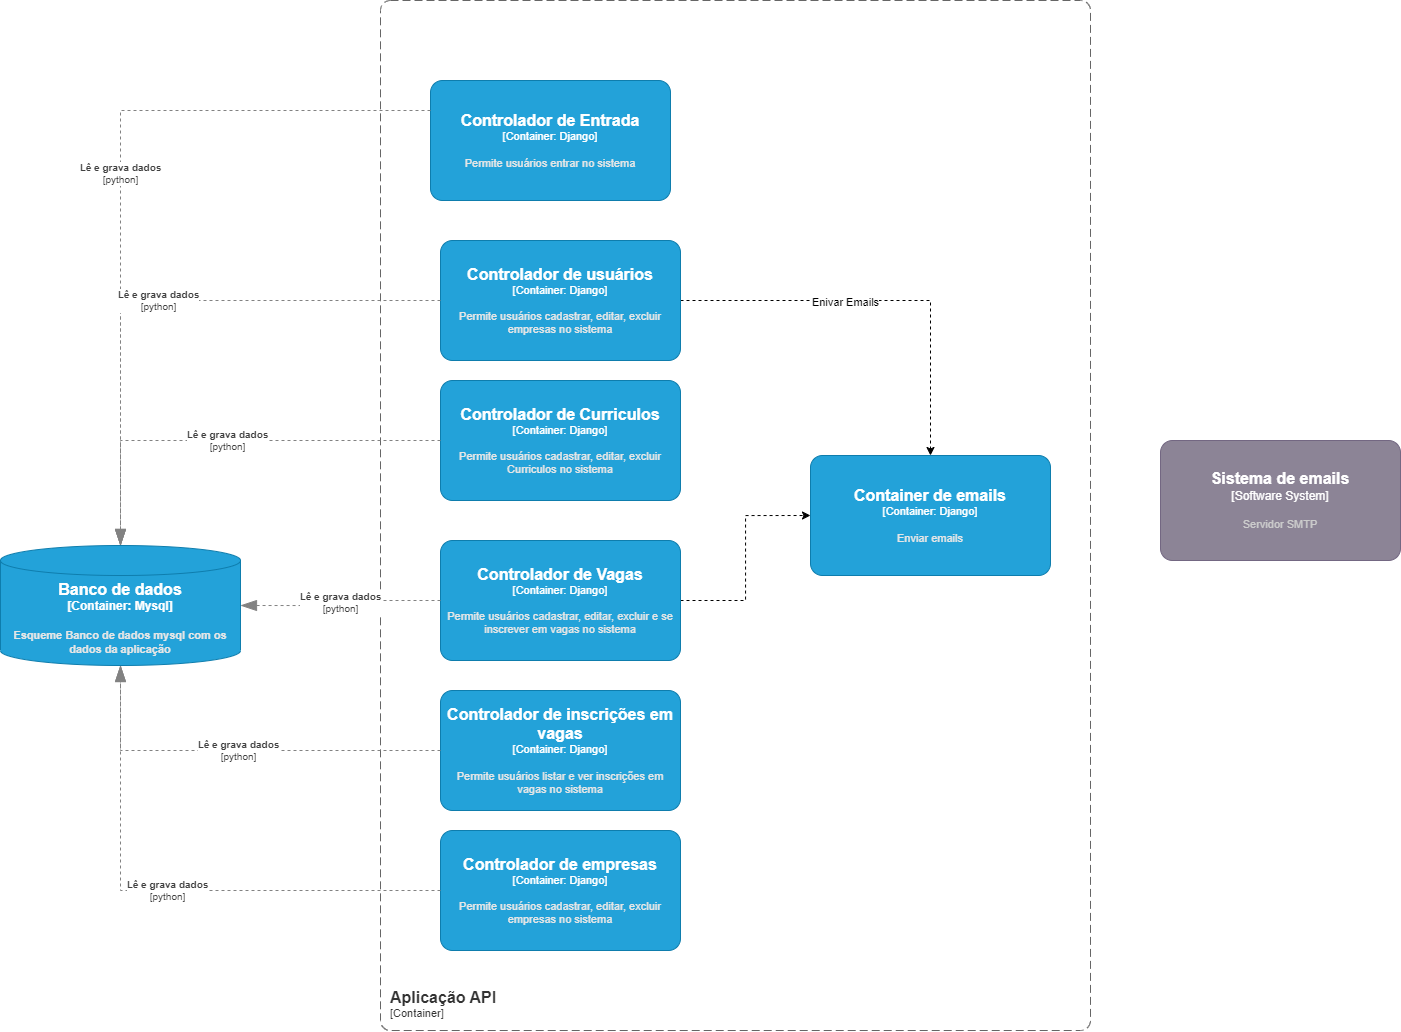

The diagram above was exported from draw.io. Its source (the exported page's mxGraphModel, read from the mxfile embedded in the PNG):
<mxGraphModel dx="2500" dy="2036" grid="1" gridSize="10" guides="1" tooltips="1" connect="1" arrows="1" fold="1" page="1" pageScale="1" pageWidth="827" pageHeight="1169" math="0" shadow="0">
  <root>
    <mxCell id="0" />
    <mxCell id="1" parent="0" />
    <object placeholders="1" c4Name="Aplicação API" c4Type="ContainerScopeBoundary" c4Application="Container" label="&lt;font style=&quot;font-size: 16px&quot;&gt;&lt;b&gt;&lt;div style=&quot;text-align: left&quot;&gt;%c4Name%&lt;/div&gt;&lt;/b&gt;&lt;/font&gt;&lt;div style=&quot;text-align: left&quot;&gt;[%c4Application%]&lt;/div&gt;" id="wMVLR5LefdlKKFcgERf--1">
      <mxCell style="rounded=1;fontSize=11;whiteSpace=wrap;html=1;dashed=1;arcSize=20;fillColor=none;strokeColor=#666666;fontColor=#333333;labelBackgroundColor=none;align=left;verticalAlign=bottom;labelBorderColor=none;spacingTop=0;spacing=10;dashPattern=8 4;metaEdit=1;rotatable=0;perimeter=rectanglePerimeter;noLabel=0;labelPadding=0;allowArrows=0;connectable=0;expand=0;recursiveResize=0;editable=1;pointerEvents=0;absoluteArcSize=1;points=[[0.25,0,0],[0.5,0,0],[0.75,0,0],[1,0.25,0],[1,0.5,0],[1,0.75,0],[0.75,1,0],[0.5,1,0],[0.25,1,0],[0,0.75,0],[0,0.5,0],[0,0.25,0]];shadow=0;glass=0;sketch=0;" parent="1" vertex="1">
        <mxGeometry x="-240" y="-140" width="710" height="1030" as="geometry" />
      </mxCell>
    </object>
    <object placeholders="1" c4Name="Sistema de emails" c4Type="Software System" c4Description="Servidor SMTP" label="&lt;font style=&quot;font-size: 16px&quot;&gt;&lt;b&gt;%c4Name%&lt;/b&gt;&lt;/font&gt;&lt;div&gt;[%c4Type%]&lt;/div&gt;&lt;br&gt;&lt;div&gt;&lt;font style=&quot;font-size: 11px&quot;&gt;&lt;font color=&quot;#cccccc&quot;&gt;%c4Description%&lt;/font&gt;&lt;/div&gt;" id="m_22KK4uK7SVS36Lcoee-1">
      <mxCell style="rounded=1;whiteSpace=wrap;html=1;labelBackgroundColor=none;fillColor=#8C8496;fontColor=#ffffff;align=center;arcSize=10;strokeColor=#736782;metaEdit=1;resizable=0;points=[[0.25,0,0],[0.5,0,0],[0.75,0,0],[1,0.25,0],[1,0.5,0],[1,0.75,0],[0.75,1,0],[0.5,1,0],[0.25,1,0],[0,0.75,0],[0,0.5,0],[0,0.25,0]];shadow=0;glass=0;sketch=0;" parent="1" vertex="1">
        <mxGeometry x="540" y="300" width="240" height="120" as="geometry" />
      </mxCell>
    </object>
    <object placeholders="1" c4Name="Controlador de Entrada" c4Type="Container" c4Technology="Django" c4Description="Permite usuários entrar no sistema" label="&lt;font style=&quot;font-size: 16px&quot;&gt;&lt;b&gt;%c4Name%&lt;/b&gt;&lt;/font&gt;&lt;div&gt;[%c4Type%: %c4Technology%]&lt;/div&gt;&lt;br&gt;&lt;div&gt;&lt;font style=&quot;font-size: 11px&quot;&gt;&lt;font color=&quot;#E6E6E6&quot;&gt;%c4Description%&lt;/font&gt;&lt;/div&gt;" id="m_22KK4uK7SVS36Lcoee-2">
      <mxCell style="rounded=1;whiteSpace=wrap;html=1;fontSize=11;labelBackgroundColor=none;fillColor=#23A2D9;fontColor=#ffffff;align=center;arcSize=10;strokeColor=#0E7DAD;metaEdit=1;resizable=0;points=[[0.25,0,0],[0.5,0,0],[0.75,0,0],[1,0.25,0],[1,0.5,0],[1,0.75,0],[0.75,1,0],[0.5,1,0],[0.25,1,0],[0,0.75,0],[0,0.5,0],[0,0.25,0]];shadow=0;glass=0;sketch=0;" parent="1" vertex="1">
        <mxGeometry x="-190" y="-60" width="240" height="120" as="geometry" />
      </mxCell>
    </object>
    <mxCell id="xwsDjFFd-e7XVONh9HzM-9" style="edgeStyle=orthogonalEdgeStyle;rounded=0;orthogonalLoop=1;jettySize=auto;html=1;entryX=0;entryY=0.5;entryDx=0;entryDy=0;entryPerimeter=0;dashed=1;strokeColor=default;" parent="1" source="m_22KK4uK7SVS36Lcoee-3" target="xwsDjFFd-e7XVONh9HzM-7" edge="1">
      <mxGeometry relative="1" as="geometry" />
    </mxCell>
    <object placeholders="1" c4Name="Controlador de Vagas" c4Type="Container" c4Technology="Django" c4Description="Permite usuários cadastrar, editar, excluir e se inscrever em vagas no sistema" label="&lt;font style=&quot;font-size: 16px&quot;&gt;&lt;b&gt;%c4Name%&lt;/b&gt;&lt;/font&gt;&lt;div&gt;[%c4Type%: %c4Technology%]&lt;/div&gt;&lt;br&gt;&lt;div&gt;&lt;font style=&quot;font-size: 11px&quot;&gt;&lt;font color=&quot;#E6E6E6&quot;&gt;%c4Description%&lt;/font&gt;&lt;/div&gt;" id="m_22KK4uK7SVS36Lcoee-3">
      <mxCell style="rounded=1;whiteSpace=wrap;html=1;fontSize=11;labelBackgroundColor=none;fillColor=#23A2D9;fontColor=#ffffff;align=center;arcSize=10;strokeColor=#0E7DAD;metaEdit=1;resizable=0;points=[[0.25,0,0],[0.5,0,0],[0.75,0,0],[1,0.25,0],[1,0.5,0],[1,0.75,0],[0.75,1,0],[0.5,1,0],[0.25,1,0],[0,0.75,0],[0,0.5,0],[0,0.25,0]];shadow=0;glass=0;sketch=0;" parent="1" vertex="1">
        <mxGeometry x="-180" y="400" width="240" height="120" as="geometry" />
      </mxCell>
    </object>
    <object placeholders="1" c4Name="Controlador de Curriculos" c4Type="Container" c4Technology="Django" c4Description="Permite usuários cadastrar, editar, excluir Curriculos no sistema" label="&lt;font style=&quot;font-size: 16px&quot;&gt;&lt;b&gt;%c4Name%&lt;/b&gt;&lt;/font&gt;&lt;div&gt;[%c4Type%: %c4Technology%]&lt;/div&gt;&lt;br&gt;&lt;div&gt;&lt;font style=&quot;font-size: 11px&quot;&gt;&lt;font color=&quot;#E6E6E6&quot;&gt;%c4Description%&lt;/font&gt;&lt;/div&gt;" id="m_22KK4uK7SVS36Lcoee-4">
      <mxCell style="rounded=1;whiteSpace=wrap;html=1;fontSize=11;labelBackgroundColor=none;fillColor=#23A2D9;fontColor=#ffffff;align=center;arcSize=10;strokeColor=#0E7DAD;metaEdit=1;resizable=0;points=[[0.25,0,0],[0.5,0,0],[0.75,0,0],[1,0.25,0],[1,0.5,0],[1,0.75,0],[0.75,1,0],[0.5,1,0],[0.25,1,0],[0,0.75,0],[0,0.5,0],[0,0.25,0]];shadow=0;glass=0;sketch=0;" parent="1" vertex="1">
        <mxGeometry x="-180" y="240" width="240" height="120" as="geometry" />
      </mxCell>
    </object>
    <object placeholders="1" c4Name="Controlador de empresas " c4Type="Container" c4Technology="Django" c4Description="Permite usuários cadastrar, editar, excluir empresas no sistema" label="&lt;font style=&quot;font-size: 16px&quot;&gt;&lt;b&gt;%c4Name%&lt;/b&gt;&lt;/font&gt;&lt;div&gt;[%c4Type%: %c4Technology%]&lt;/div&gt;&lt;br&gt;&lt;div&gt;&lt;font style=&quot;font-size: 11px&quot;&gt;&lt;font color=&quot;#E6E6E6&quot;&gt;%c4Description%&lt;/font&gt;&lt;/div&gt;" id="m_22KK4uK7SVS36Lcoee-6">
      <mxCell style="rounded=1;whiteSpace=wrap;html=1;fontSize=11;labelBackgroundColor=none;fillColor=#23A2D9;fontColor=#ffffff;align=center;arcSize=10;strokeColor=#0E7DAD;metaEdit=1;resizable=0;points=[[0.25,0,0],[0.5,0,0],[0.75,0,0],[1,0.25,0],[1,0.5,0],[1,0.75,0],[0.75,1,0],[0.5,1,0],[0.25,1,0],[0,0.75,0],[0,0.5,0],[0,0.25,0]];shadow=0;glass=0;sketch=0;" parent="1" vertex="1">
        <mxGeometry x="-180" y="690" width="240" height="120" as="geometry" />
      </mxCell>
    </object>
    <mxCell id="xwsDjFFd-e7XVONh9HzM-8" style="edgeStyle=orthogonalEdgeStyle;rounded=0;orthogonalLoop=1;jettySize=auto;html=1;dashed=1;strokeColor=default;" parent="1" source="m_22KK4uK7SVS36Lcoee-7" target="xwsDjFFd-e7XVONh9HzM-7" edge="1">
      <mxGeometry relative="1" as="geometry" />
    </mxCell>
    <mxCell id="xwsDjFFd-e7XVONh9HzM-10" value="Enivar Emails" style="edgeLabel;html=1;align=center;verticalAlign=middle;resizable=0;points=[];" parent="xwsDjFFd-e7XVONh9HzM-8" vertex="1" connectable="0">
      <mxGeometry x="-0.1852" relative="1" as="geometry">
        <mxPoint y="1" as="offset" />
      </mxGeometry>
    </mxCell>
    <object placeholders="1" c4Name="Controlador de usuários" c4Type="Container" c4Technology="Django" c4Description="Permite usuários cadastrar, editar, excluir empresas no sistema" label="&lt;font style=&quot;font-size: 16px&quot;&gt;&lt;b&gt;%c4Name%&lt;/b&gt;&lt;/font&gt;&lt;div&gt;[%c4Type%: %c4Technology%]&lt;/div&gt;&lt;br&gt;&lt;div&gt;&lt;font style=&quot;font-size: 11px&quot;&gt;&lt;font color=&quot;#E6E6E6&quot;&gt;%c4Description%&lt;/font&gt;&lt;/div&gt;" id="m_22KK4uK7SVS36Lcoee-7">
      <mxCell style="rounded=1;whiteSpace=wrap;html=1;fontSize=11;labelBackgroundColor=none;fillColor=#23A2D9;fontColor=#ffffff;align=center;arcSize=10;strokeColor=#0E7DAD;metaEdit=1;resizable=0;points=[[0.25,0,0],[0.5,0,0],[0.75,0,0],[1,0.25,0],[1,0.5,0],[1,0.75,0],[0.75,1,0],[0.5,1,0],[0.25,1,0],[0,0.75,0],[0,0.5,0],[0,0.25,0]];shadow=0;glass=0;sketch=0;" parent="1" vertex="1">
        <mxGeometry x="-180" y="100" width="240" height="120" as="geometry" />
      </mxCell>
    </object>
    <object placeholders="1" c4Name="Controlador de inscrições em vagas" c4Type="Container" c4Technology="Django" c4Description="Permite usuários listar e ver inscrições em vagas no sistema" label="&lt;font style=&quot;font-size: 16px&quot;&gt;&lt;b&gt;%c4Name%&lt;/b&gt;&lt;/font&gt;&lt;div&gt;[%c4Type%: %c4Technology%]&lt;/div&gt;&lt;br&gt;&lt;div&gt;&lt;font style=&quot;font-size: 11px&quot;&gt;&lt;font color=&quot;#E6E6E6&quot;&gt;%c4Description%&lt;/font&gt;&lt;/div&gt;" id="m_22KK4uK7SVS36Lcoee-8">
      <mxCell style="rounded=1;whiteSpace=wrap;html=1;fontSize=11;labelBackgroundColor=none;fillColor=#23A2D9;fontColor=#ffffff;align=center;arcSize=10;strokeColor=#0E7DAD;metaEdit=1;resizable=0;points=[[0.25,0,0],[0.5,0,0],[0.75,0,0],[1,0.25,0],[1,0.5,0],[1,0.75,0],[0.75,1,0],[0.5,1,0],[0.25,1,0],[0,0.75,0],[0,0.5,0],[0,0.25,0]];shadow=0;glass=0;sketch=0;" parent="1" vertex="1">
        <mxGeometry x="-180" y="550" width="240" height="120" as="geometry" />
      </mxCell>
    </object>
    <object placeholders="1" c4Type="Banco de dados" c4Container="Container" c4Technology="Mysql" c4Description="Esqueme Banco de dados mysql com os dados da aplicação" label="&lt;font style=&quot;font-size: 16px&quot;&gt;&lt;b&gt;%c4Type%&lt;/font&gt;&lt;div&gt;[%c4Container%:&amp;nbsp;%c4Technology%]&lt;/div&gt;&lt;br&gt;&lt;div&gt;&lt;font style=&quot;font-size: 11px&quot;&gt;&lt;font color=&quot;#E6E6E6&quot;&gt;%c4Description%&lt;/font&gt;&lt;/div&gt;" id="Iln19nfnUei-y1L9Y64M-1">
      <mxCell style="shape=cylinder3;size=15;whiteSpace=wrap;html=1;boundedLbl=1;rounded=0;labelBackgroundColor=none;fillColor=#23A2D9;fontSize=12;fontColor=#ffffff;align=center;strokeColor=#0E7DAD;metaEdit=1;points=[[0.5,0,0],[1,0.25,0],[1,0.5,0],[1,0.75,0],[0.5,1,0],[0,0.75,0],[0,0.5,0],[0,0.25,0]];resizable=0;" parent="1" vertex="1">
        <mxGeometry x="-620" y="405" width="240" height="120" as="geometry" />
      </mxCell>
    </object>
    <object placeholders="1" c4Type="Relationship" c4Technology="python" c4Description="Lê e grava dados" label="&lt;div style=&quot;text-align: left&quot;&gt;&lt;div style=&quot;text-align: center&quot;&gt;&lt;b&gt;%c4Description%&lt;/b&gt;&lt;/div&gt;&lt;div style=&quot;text-align: center&quot;&gt;[%c4Technology%]&lt;/div&gt;&lt;/div&gt;" id="ieuHOcnCxMjkQlKRbUGd-1">
      <mxCell style="endArrow=blockThin;html=1;fontSize=10;fontColor=#404040;strokeWidth=1;endFill=1;strokeColor=#828282;elbow=vertical;metaEdit=1;endSize=14;startSize=14;jumpStyle=arc;jumpSize=16;rounded=0;edgeStyle=orthogonalEdgeStyle;dashed=1;entryX=0.5;entryY=0;entryDx=0;entryDy=0;entryPerimeter=0;" parent="1" source="m_22KK4uK7SVS36Lcoee-4" target="Iln19nfnUei-y1L9Y64M-1" edge="1">
        <mxGeometry width="240" relative="1" as="geometry">
          <mxPoint x="-190" y="276.96000000000004" as="sourcePoint" />
          <mxPoint x="-570" y="407" as="targetPoint" />
          <Array as="points">
            <mxPoint x="-500" y="300" />
          </Array>
        </mxGeometry>
      </mxCell>
    </object>
    <object placeholders="1" c4Type="Relationship" c4Technology="python" c4Description="Lê e grava dados" label="&lt;div style=&quot;text-align: left&quot;&gt;&lt;div style=&quot;text-align: center&quot;&gt;&lt;b&gt;%c4Description%&lt;/b&gt;&lt;/div&gt;&lt;div style=&quot;text-align: center&quot;&gt;[%c4Technology%]&lt;/div&gt;&lt;/div&gt;" id="xwsDjFFd-e7XVONh9HzM-1">
      <mxCell style="endArrow=blockThin;html=1;fontSize=10;fontColor=#404040;strokeWidth=1;endFill=1;strokeColor=#828282;elbow=vertical;metaEdit=1;endSize=14;startSize=14;jumpStyle=arc;jumpSize=16;rounded=0;edgeStyle=orthogonalEdgeStyle;dashed=1;exitX=0;exitY=0.25;exitDx=0;exitDy=0;exitPerimeter=0;" parent="1" source="m_22KK4uK7SVS36Lcoee-2" target="Iln19nfnUei-y1L9Y64M-1" edge="1">
        <mxGeometry width="240" relative="1" as="geometry">
          <mxPoint x="-229.03999999999996" y="286.96000000000004" as="sourcePoint" />
          <mxPoint x="-470" y="280" as="targetPoint" />
        </mxGeometry>
      </mxCell>
    </object>
    <object placeholders="1" c4Type="Relationship" c4Technology="python" c4Description="Lê e grava dados" label="&lt;div style=&quot;text-align: left&quot;&gt;&lt;div style=&quot;text-align: center&quot;&gt;&lt;b&gt;%c4Description%&lt;/b&gt;&lt;/div&gt;&lt;div style=&quot;text-align: center&quot;&gt;[%c4Technology%]&lt;/div&gt;&lt;/div&gt;" id="xwsDjFFd-e7XVONh9HzM-3">
      <mxCell style="endArrow=blockThin;html=1;fontSize=10;fontColor=#404040;strokeWidth=1;endFill=1;strokeColor=#828282;elbow=vertical;metaEdit=1;endSize=14;startSize=14;jumpStyle=arc;jumpSize=16;rounded=0;edgeStyle=orthogonalEdgeStyle;dashed=1;" parent="1" source="m_22KK4uK7SVS36Lcoee-7" target="Iln19nfnUei-y1L9Y64M-1" edge="1">
        <mxGeometry width="240" relative="1" as="geometry">
          <mxPoint x="-209.03999999999996" y="176.96000000000004" as="sourcePoint" />
          <mxPoint x="-540" y="400" as="targetPoint" />
        </mxGeometry>
      </mxCell>
    </object>
    <object placeholders="1" c4Type="Relationship" c4Technology="python" c4Description="Lê e grava dados" label="&lt;div style=&quot;text-align: left&quot;&gt;&lt;div style=&quot;text-align: center&quot;&gt;&lt;b&gt;%c4Description%&lt;/b&gt;&lt;/div&gt;&lt;div style=&quot;text-align: center&quot;&gt;[%c4Technology%]&lt;/div&gt;&lt;/div&gt;" id="xwsDjFFd-e7XVONh9HzM-4">
      <mxCell style="endArrow=blockThin;html=1;fontSize=10;fontColor=#404040;strokeWidth=1;endFill=1;strokeColor=#828282;elbow=vertical;metaEdit=1;endSize=14;startSize=14;jumpStyle=arc;jumpSize=16;rounded=0;edgeStyle=orthogonalEdgeStyle;dashed=1;exitX=0;exitY=0.5;exitDx=0;exitDy=0;exitPerimeter=0;entryX=0.5;entryY=1;entryDx=0;entryDy=0;entryPerimeter=0;" parent="1" source="m_22KK4uK7SVS36Lcoee-8" target="Iln19nfnUei-y1L9Y64M-1" edge="1">
        <mxGeometry width="240" relative="1" as="geometry">
          <mxPoint x="-190" y="585" as="sourcePoint" />
          <mxPoint x="-500" y="520" as="targetPoint" />
          <Array as="points">
            <mxPoint x="-500" y="610" />
          </Array>
        </mxGeometry>
      </mxCell>
    </object>
    <object placeholders="1" c4Type="Relationship" c4Technology="python" c4Description="Lê e grava dados" label="&lt;div style=&quot;text-align: left&quot;&gt;&lt;div style=&quot;text-align: center&quot;&gt;&lt;b&gt;%c4Description%&lt;/b&gt;&lt;/div&gt;&lt;div style=&quot;text-align: center&quot;&gt;[%c4Technology%]&lt;/div&gt;&lt;/div&gt;" id="xwsDjFFd-e7XVONh9HzM-5">
      <mxCell style="endArrow=blockThin;html=1;fontSize=10;fontColor=#404040;strokeWidth=1;endFill=1;strokeColor=#828282;elbow=vertical;metaEdit=1;endSize=14;startSize=14;jumpStyle=arc;jumpSize=16;rounded=0;edgeStyle=orthogonalEdgeStyle;dashed=1;entryX=1;entryY=0.5;entryDx=0;entryDy=0;entryPerimeter=0;" parent="1" target="Iln19nfnUei-y1L9Y64M-1" edge="1">
        <mxGeometry width="240" relative="1" as="geometry">
          <mxPoint x="-180" y="460" as="sourcePoint" />
          <mxPoint x="-460" y="394.02" as="targetPoint" />
        </mxGeometry>
      </mxCell>
    </object>
    <object placeholders="1" c4Type="Relationship" c4Technology="python" c4Description="Lê e grava dados" label="&lt;div style=&quot;text-align: left&quot;&gt;&lt;div style=&quot;text-align: center&quot;&gt;&lt;b&gt;%c4Description%&lt;/b&gt;&lt;/div&gt;&lt;div style=&quot;text-align: center&quot;&gt;[%c4Technology%]&lt;/div&gt;&lt;/div&gt;" id="xwsDjFFd-e7XVONh9HzM-6">
      <mxCell style="endArrow=blockThin;html=1;fontSize=10;fontColor=#404040;strokeWidth=1;endFill=1;strokeColor=#828282;elbow=vertical;metaEdit=1;endSize=14;startSize=14;jumpStyle=arc;jumpSize=16;rounded=0;edgeStyle=orthogonalEdgeStyle;dashed=1;entryX=0.5;entryY=1;entryDx=0;entryDy=0;entryPerimeter=0;" parent="1" source="m_22KK4uK7SVS36Lcoee-6" target="Iln19nfnUei-y1L9Y64M-1" edge="1">
        <mxGeometry width="240" relative="1" as="geometry">
          <mxPoint x="-240" y="700" as="sourcePoint" />
          <mxPoint x="-500" y="510" as="targetPoint" />
        </mxGeometry>
      </mxCell>
    </object>
    <object placeholders="1" c4Name="Container de emails" c4Type="Container" c4Technology="Django" c4Description="Enviar emails" label="&lt;font style=&quot;font-size: 16px&quot;&gt;&lt;b&gt;%c4Name%&lt;/b&gt;&lt;/font&gt;&lt;div&gt;[%c4Type%: %c4Technology%]&lt;/div&gt;&lt;br&gt;&lt;div&gt;&lt;font style=&quot;font-size: 11px&quot;&gt;&lt;font color=&quot;#E6E6E6&quot;&gt;%c4Description%&lt;/font&gt;&lt;/div&gt;" id="xwsDjFFd-e7XVONh9HzM-7">
      <mxCell style="rounded=1;whiteSpace=wrap;html=1;fontSize=11;labelBackgroundColor=none;fillColor=#23A2D9;fontColor=#ffffff;align=center;arcSize=10;strokeColor=#0E7DAD;metaEdit=1;resizable=0;points=[[0.25,0,0],[0.5,0,0],[0.75,0,0],[1,0.25,0],[1,0.5,0],[1,0.75,0],[0.75,1,0],[0.5,1,0],[0.25,1,0],[0,0.75,0],[0,0.5,0],[0,0.25,0]];shadow=0;glass=0;sketch=0;" parent="1" vertex="1">
        <mxGeometry x="190" y="315" width="240" height="120" as="geometry" />
      </mxCell>
    </object>
  </root>
</mxGraphModel>